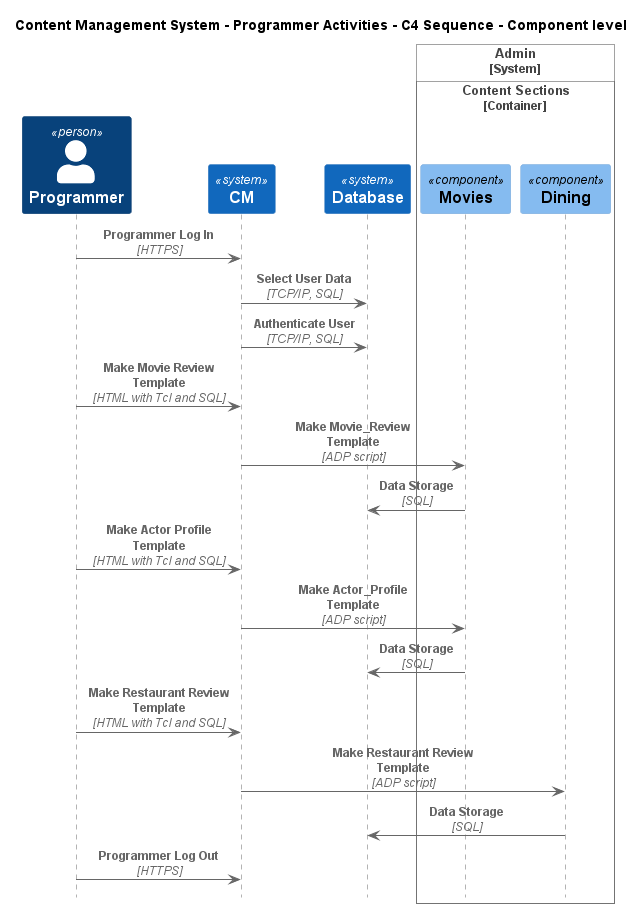

The diagram above was rendered by PlantUML. Its source (embedded in the PNG):
@startuml
!include ..\..\..\.c4s\C4_Sequence.puml

title Content Management System - Programmer Activities - C4 Sequence - Component level

Person(ContentManagementSystem.Actors.Programmer, "Programmer", "The programmer builds production templates.")
System(ContentManagementSystem.SoftwareSystems.CM, "CM", "Content Management System is used to manage the process of creating, organizing, editing, and publishing digital content.")
System(ContentManagementSystem.SoftwareSystems.Database, "Database", "Stores user registration information, data, access logs, etc.")

System_Boundary(ContentManagementSystem.SoftwareSystems.Admin, "Admin")
    
Container_Boundary(ContentManagementSystem.SoftwareSystems.Admin.Containers.ContentSections, "Content Sections")
    Component(ContentManagementSystem.SoftwareSystems.Admin.Containers.ContentSections.Components.Movies, "Movies", "", "")
    Component(ContentManagementSystem.SoftwareSystems.Admin.Containers.ContentSections.Components.Dining, "Dining", "", "")
Boundary_End()
Boundary_End()

Rel(ContentManagementSystem.Actors.Programmer, ContentManagementSystem.SoftwareSystems.CM, "Programmer Log In", "HTTPS")
Rel(ContentManagementSystem.SoftwareSystems.CM, ContentManagementSystem.SoftwareSystems.Database, "Select User Data", "TCP/IP, SQL")
Rel(ContentManagementSystem.SoftwareSystems.CM, ContentManagementSystem.SoftwareSystems.Database, "Authenticate User", "TCP/IP, SQL")
Rel(ContentManagementSystem.Actors.Programmer, ContentManagementSystem.SoftwareSystems.CM, "Make Movie Review Template", "HTML with Tcl and SQL")
Rel(ContentManagementSystem.SoftwareSystems.CM, ContentManagementSystem.SoftwareSystems.Admin.Containers.ContentSections.Components.Movies, "Make Movie_Review Template", "ADP script")
Rel(ContentManagementSystem.SoftwareSystems.Admin.Containers.ContentSections.Components.Movies, ContentManagementSystem.SoftwareSystems.Database, "Data Storage", "SQL")
Rel(ContentManagementSystem.Actors.Programmer, ContentManagementSystem.SoftwareSystems.CM, "Make Actor Profile Template", "HTML with Tcl and SQL")
Rel(ContentManagementSystem.SoftwareSystems.CM, ContentManagementSystem.SoftwareSystems.Admin.Containers.ContentSections.Components.Movies, "Make Actor_Profile Template", "ADP script")
Rel(ContentManagementSystem.SoftwareSystems.Admin.Containers.ContentSections.Components.Movies, ContentManagementSystem.SoftwareSystems.Database, "Data Storage", "SQL")
Rel(ContentManagementSystem.Actors.Programmer, ContentManagementSystem.SoftwareSystems.CM, "Make Restaurant Review Template", "HTML with Tcl and SQL")
Rel(ContentManagementSystem.SoftwareSystems.CM, ContentManagementSystem.SoftwareSystems.Admin.Containers.ContentSections.Components.Dining, "Make Restaurant Review Template", "ADP script")
Rel(ContentManagementSystem.SoftwareSystems.Admin.Containers.ContentSections.Components.Dining, ContentManagementSystem.SoftwareSystems.Database, "Data Storage", "SQL")
Rel(ContentManagementSystem.Actors.Programmer, ContentManagementSystem.SoftwareSystems.CM, "Programmer Log Out", "HTTPS")


@enduml